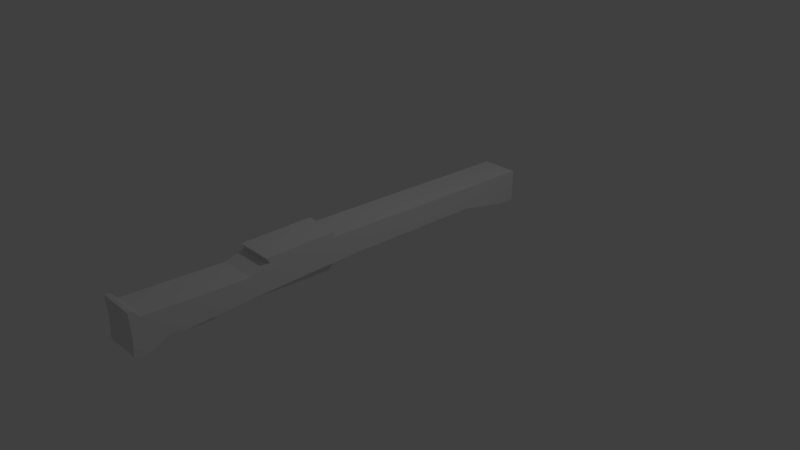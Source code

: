# Source: gun.blend  (saved by Blender 2.79.0; exported with 4.5.12 LTS)
import bpy
from mathutils import Matrix  # noqa: F401  (used for matrix-valued properties, if any)

bpy.ops.wm.read_factory_settings(use_empty=True)
scene = bpy.context.scene
scene.name = 'Scene'

# ---- collections
col_collection_1 = bpy.data.collections.new('Collection 1'); scene.collection.children.link(col_collection_1)

# ---- world
world_world = bpy.data.worlds.new('World'); scene.world = world_world
world_world.color = (0.05088, 0.05088, 0.05088)
world_world.use_sun_shadow = False
world_world.sun_shadow_jitter_overblur = 0.0
world_world.cycles.sampling_method = 'MANUAL'

# ---- cameras
cam_camera = bpy.data.cameras.new('Camera')
cam_camera.clip_end = 100.0
cam_camera.lens = 35.0
cam_camera.sensor_width = 32.0
cam_camera.sensor_height = 18.0
cam_camera.ortho_scale = 7.314
cam_camera.dof.focus_distance = 0.0
cam_camera.dof.aperture_fstop = 128.0

# ---- lights
light_lamp = bpy.data.lights.new('Lamp', 'POINT')
light_lamp.transmission_factor = 0.0
light_lamp.cutoff_distance = 30.0
light_lamp.energy = 100.0
light_lamp.shadow_buffer_clip_start = 1.001
light_lamp.shadow_soft_size = 0.1
light_lamp.shadow_maximum_resolution = 0.006
light_lamp.use_absolute_resolution = True

# ---- meshes
me_plane = bpy.data.meshes.new('Plane')
me_plane.from_pydata([(-0.2492, 2.515, 0.06274), (0.2492, 2.515, 0.06274), (-0.2492, 2.515, 0.5), (0.2492, 2.515, 0.5), (-0.2492, -0.7904, 0.6058), (0.2492, -0.7904, 0.6058), (-0.2492, -0.7311, 0.6778), (0.2492, -0.7311, 0.6778), (-0.2492, -1.731, 0.6778), (0.2492, -1.731, 0.6778), (-0.2492, -1.686, 0.6043), (0.2492, -1.686, 0.6043), (-0.2492, -1.956, 0.5247), (0.2492, -1.956, 0.5247), (-0.2492, -3.24, 0.59), (0.2492, -3.24, 0.59), (-0.2492, -3.276, 0.5961), (0.2492, -3.276, 0.5961), (-0.2492, -3.305, 0.6165), (0.2492, -3.305, 0.6165), (-0.2492, -3.321, 0.6512), (0.2492, -3.321, 0.6512), (-0.2492, -3.342, 0.6757), (0.2492, -3.342, 0.6757), (-0.2492, -3.366, 0.688), (0.2492, -3.366, 0.688), (-0.2492, -3.414, 0.689), (0.2492, -3.414, 0.689), (-0.2492, -3.414, 0.155), (0.2492, -3.414, 0.155), (-0.2492, -3.38, 0.1285), (0.2492, -3.38, 0.1285), (-0.2492, -3.325, 0.1162), (0.2492, -3.325, 0.1162), (-0.2492, -3.261, 0.1224), (0.2492, -3.261, 0.1224), (-0.2492, -3.407, 0.6), (-0.2492, -3.403, 0.511), (-0.2492, -3.402, 0.422), (-0.2492, -3.403, 0.333), (-0.2492, -3.407, 0.244), (0.2492, -3.407, 0.244), (0.2492, -3.403, 0.333), (0.2492, -3.402, 0.422), (0.2492, -3.403, 0.511), (0.2492, -3.407, 0.6), (-0.2492, -3.016, 0.2367), (0.2492, -3.016, 0.2367), (-0.2492, -2.908, 0.2489), (0.2492, -2.908, 0.2489), (-0.2492, -2.798, 0.2183), (0.2492, -2.798, 0.2183), (-0.2492, -2.0, 0.2469), (0.2492, -2.0, 0.2469), (-0.2492, -0.4273, 0.2713), (0.2492, -0.4273, 0.2713), (-0.2492, 1.554, 0.2225), (0.2492, 1.554, 0.2225), (-0.2492, 2.303, 0.06403), (0.2492, 2.303, 0.06403), (0.0443, -0.7138, 0.05184), (-0.0443, -0.7138, 0.05184), (0.0443, -0.4273, 0.2713), (-0.0443, -0.4273, 0.2713), (0.03922, -2.365, 0.05093), (-0.03922, -2.365, 0.05093), (0.03922, -2.0, 0.2469), (-0.03922, -2.0, 0.2469), (0.03922, -2.0, 0.2469), (-0.03922, -2.0, 0.2469)], [], [(1, 0, 2, 3), (3, 2, 4, 5), (5, 4, 6, 7), (7, 6, 8, 9), (9, 8, 10, 11), (11, 10, 12, 13), (13, 12, 14, 15), (15, 14, 16, 17), (17, 16, 18, 19), (19, 18, 20, 21), (21, 20, 22, 23), (23, 22, 24, 25), (25, 24, 26, 27), (41, 40, 28, 29), (29, 28, 30, 31), (31, 30, 32, 33), (33, 32, 34, 35), (27, 26, 36, 45), (45, 36, 37, 44), (44, 37, 38, 43), (43, 38, 39, 42), (42, 39, 40, 41), (35, 34, 46, 47), (47, 46, 48, 49), (49, 48, 50, 51), (53, 51, 68), (55, 53, 62), (55, 54, 56, 57), (57, 56, 58, 59), (59, 58, 0, 1), (0, 58, 56, 2), (2, 56, 54, 4), (54, 52, 12, 4), (4, 12, 10, 8, 6), (14, 46, 34, 32, 30, 28, 40, 39, 38, 37, 36, 26, 24, 22, 20, 18, 16), (17, 19, 21, 23, 25, 27, 45, 44, 43, 42, 41, 29, 31, 33, 35, 47, 15), (3, 57, 59, 1), (5, 55, 57, 3), (54, 55, 62, 63), (7, 9, 11, 13, 5), (55, 5, 13, 53), (52, 54, 63), (53, 52, 61, 60), (60, 61, 63, 62), (61, 52, 63), (60, 62, 53), (12, 52, 50, 48, 46, 14), (15, 47, 49, 51, 53, 13), (51, 50, 65, 64), (64, 65, 67, 66), (65, 50, 69), (51, 64, 68), (50, 52, 69), (52, 53, 66, 67)])
me_plane.use_remesh_preserve_volume = False
me_plane.use_remesh_preserve_attributes = False
me_plane.use_mirror_vertex_groups = False
me_plane.update()

# ---- objects
ob_plane = bpy.data.objects.new('Plane', me_plane)
ob_lamp = bpy.data.objects.new('Lamp', light_lamp)
ob_camera = bpy.data.objects.new('Camera', cam_camera)

# ---- transforms, parenting, visibility, modifiers, constraints
ob_plane.location = (0.0, 0.0, 0.0)
ob_plane.lineart.crease_threshold = 0.0
ob_lamp.location = (4.076, 1.005, 5.904)
ob_lamp.rotation_euler = (0.6503, 0.05522, 1.866)
ob_lamp.lock_rotations_4d = False
ob_lamp.empty_display_type = 'ARROWS'
ob_lamp.color = (0.0, 0.0, 0.0, 0.0)
ob_lamp.lineart.crease_threshold = 0.0
ob_camera.location = (7.481, -6.508, 5.344)
ob_camera.rotation_euler = (1.109, 0.0, 0.8149)
ob_camera.lock_rotations_4d = False
ob_camera.empty_display_type = 'ARROWS'
ob_camera.color = (0.0, 0.0, 0.0, 0.0)
ob_camera.display_type = 'WIRE'
ob_camera.lineart.crease_threshold = 0.0

# ---- collection membership
col_collection_1.objects.link(ob_plane)
col_collection_1.objects.link(ob_lamp)
col_collection_1.objects.link(ob_camera)

# ---- scene / render settings (as saved in the file)
scene.camera = ob_camera
scene.frame_start = 1; scene.frame_end = 250; scene.frame_set(1)
scene.render.engine = 'BLENDER_EEVEE_NEXT'
scene.render.resolution_percentage = 50
scene.render.dither_intensity = 0.0
scene.cycles.use_denoising = False
scene.cycles.samples = 128
scene.cycles.sampling_pattern = 'TABULATED_SOBOL'
scene.cycles.use_adaptive_sampling = False
scene.cycles.use_light_tree = False
scene.cycles.blur_glossy = 0.0
scene.cycles.sample_clamp_indirect = 0.0
scene.view_settings.view_transform = 'Standard'
bpy.context.view_layer.update()
